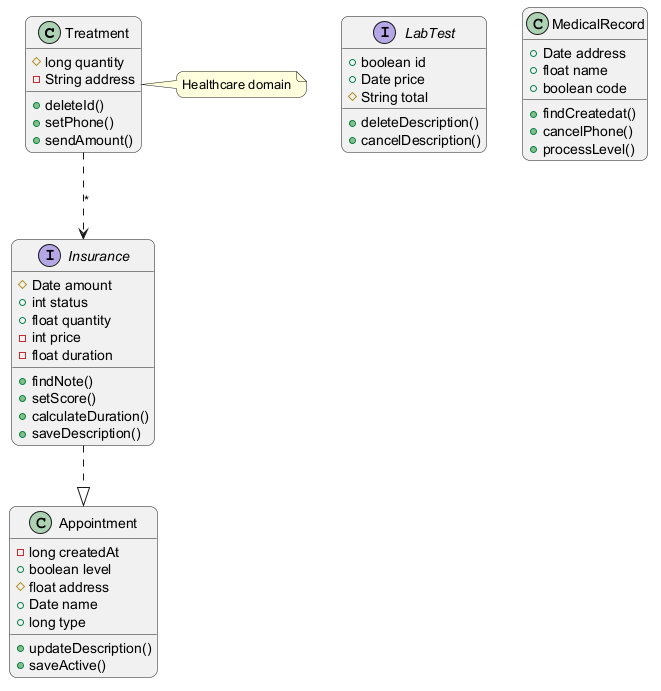

The diagram above was rendered by PlantUML. Its source (embedded in the PNG):
@startuml
skinparam backgroundColor #FFFFFF
skinparam roundCorner 15
class Treatment {
  #long quantity
  -String address
  +deleteId()
  +setPhone()
  +sendAmount()
}
class Appointment {
  -long createdAt
  +boolean level
  #float address
  +Date name
  +long type
  +updateDescription()
  +saveActive()
}
interface LabTest {
  +boolean id
  +Date price
  #String total
  +deleteDescription()
  +cancelDescription()
}
class MedicalRecord {
  +Date address
  +float name
  +boolean code
  +findCreatedat()
  +cancelPhone()
  +processLevel()
}
interface Insurance {
  #Date amount
  +int status
  +float quantity
  -int price
  -float duration
  +findNote()
  +setScore()
  +calculateDuration()
  +saveDescription()
}
Treatment ..> Insurance : "*"
Insurance ..|> Appointment
note right of Treatment : Healthcare domain
@enduml